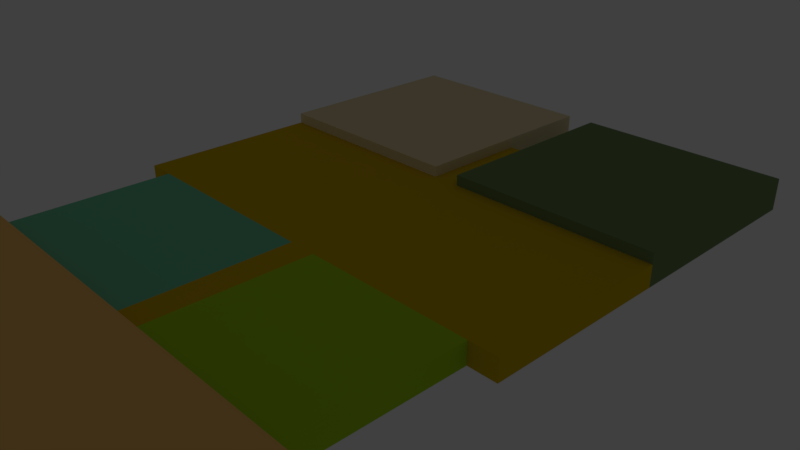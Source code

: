 # Source: phone_v4.blend  (saved by Blender 2.79.0; exported with 4.5.12 LTS)
import bpy
from mathutils import Matrix  # noqa: F401  (used for matrix-valued properties, if any)

bpy.ops.wm.read_factory_settings(use_empty=True)
scene = bpy.context.scene
scene.name = 'Scene'

# ---- collections
col_collection_1 = bpy.data.collections.new('Collection 1'); scene.collection.children.link(col_collection_1)
col_collection_1.hide_render = True
col_collection_1.hide_viewport = True
col_collection_2 = bpy.data.collections.new('Collection 2'); scene.collection.children.link(col_collection_2)
col_collection_2.hide_render = True
col_collection_2.hide_viewport = True
col_collection_3 = bpy.data.collections.new('Collection 3'); scene.collection.children.link(col_collection_3)
col_collection_4 = bpy.data.collections.new('Collection 4'); scene.collection.children.link(col_collection_4)
col_collection_5 = bpy.data.collections.new('Collection 5'); scene.collection.children.link(col_collection_5)
col_collection_6 = bpy.data.collections.new('Collection 6'); scene.collection.children.link(col_collection_6)
col_collection_7 = bpy.data.collections.new('Collection 7'); scene.collection.children.link(col_collection_7)
col_collection_8 = bpy.data.collections.new('Collection 8'); scene.collection.children.link(col_collection_8)
col_collection_9 = bpy.data.collections.new('Collection 9'); scene.collection.children.link(col_collection_9)
col_collection_9.hide_render = True
col_collection_9.hide_viewport = True
col_collection_10 = bpy.data.collections.new('Collection 10'); scene.collection.children.link(col_collection_10)
col_collection_10.hide_render = True
col_collection_10.hide_viewport = True
col_collection_11 = bpy.data.collections.new('Collection 11'); scene.collection.children.link(col_collection_11)
col_collection_11.hide_render = True
col_collection_11.hide_viewport = True
col_collection_20 = bpy.data.collections.new('Collection 20'); scene.collection.children.link(col_collection_20)
col_collection_20.hide_render = True
col_collection_20.hide_viewport = True

# ---- materials (node trees are filled in below, after node groups)
mat_material = bpy.data.materials.new('Material')
mat_material.alpha_threshold = 0.0
mat_material.use_transparent_shadow = False
mat_material.diffuse_color = (0.8963, 0.6514, 0.7991, 1.0)
mat_material.roughness = 0.5
mat_material.line_color = (0.0, 0.0, 0.0, 1.0)
mat_material_001 = bpy.data.materials.new('Material.001')
mat_material_001.alpha_threshold = 0.0
mat_material_001.use_transparent_shadow = False
mat_material_001.diffuse_color = (0.3005, 0.09084, 0.04092, 1.0)
mat_material_001.roughness = 0.5
mat_material_002 = bpy.data.materials.new('Material.002')
mat_material_002.alpha_threshold = 0.0
mat_material_002.use_transparent_shadow = False
mat_material_002.diffuse_color = (1.0, 0.5711, 0.1714, 1.0)
mat_material_002.roughness = 0.5
mat_material_003 = bpy.data.materials.new('Material.003')
mat_material_003.alpha_threshold = 0.0
mat_material_003.use_transparent_shadow = False
mat_material_003.diffuse_color = (0.6939, 0.4678, 0.005605, 1.0)
mat_material_003.roughness = 0.5
mat_material_004 = bpy.data.materials.new('Material.004')
mat_material_004.alpha_threshold = 0.0
mat_material_004.use_transparent_shadow = False
mat_material_004.diffuse_color = (0.855, 0.7305, 0.4342, 1.0)
mat_material_004.roughness = 0.5
mat_material_005 = bpy.data.materials.new('Material.005')
mat_material_005.alpha_threshold = 0.0
mat_material_005.use_transparent_shadow = False
mat_material_005.diffuse_color = (0.1878, 0.2874, 0.1221, 1.0)
mat_material_005.roughness = 0.5
mat_material_006 = bpy.data.materials.new('Material.006')
mat_material_006.alpha_threshold = 0.0
mat_material_006.use_transparent_shadow = False
mat_material_006.diffuse_color = (0.4287, 0.7231, 0.016, 1.0)
mat_material_006.roughness = 0.5
mat_material_007 = bpy.data.materials.new('Material.007')
mat_material_007.alpha_threshold = 0.0
mat_material_007.use_transparent_shadow = False
mat_material_007.diffuse_color = (0.1981, 0.624, 0.3813, 1.0)
mat_material_007.roughness = 0.5
mat_material_008 = bpy.data.materials.new('Material.008')
mat_material_008.alpha_threshold = 0.0
mat_material_008.use_transparent_shadow = False
mat_material_008.diffuse_color = (0.5271, 0.8308, 0.6795, 1.0)
mat_material_008.roughness = 0.5
mat_material_009 = bpy.data.materials.new('Material.009')
mat_material_009.alpha_threshold = 0.0
mat_material_009.use_transparent_shadow = False
mat_material_009.diffuse_color = (0.6724, 0.8388, 0.8714, 1.0)
mat_material_009.roughness = 0.5
mat_material_010 = bpy.data.materials.new('Material.010')
mat_material_010.alpha_threshold = 0.0
mat_material_010.use_transparent_shadow = False
mat_material_010.diffuse_color = (0.4342, 0.3712, 0.7682, 1.0)
mat_material_010.roughness = 0.5

# ---- material node trees

# ---- world
world_world = bpy.data.worlds.new('World'); scene.world = world_world
world_world.color = (0.05088, 0.05088, 0.05088)
world_world.use_sun_shadow = False
world_world.sun_shadow_jitter_overblur = 0.0
world_world.cycles.sampling_method = 'MANUAL'

# ---- cameras
cam_camera = bpy.data.cameras.new('Camera')
cam_camera.clip_end = 100.0
cam_camera.lens = 35.0
cam_camera.sensor_width = 32.0
cam_camera.sensor_height = 18.0
cam_camera.ortho_scale = 7.314
cam_camera.dof.focus_distance = 0.0
cam_camera.dof.aperture_fstop = 128.0

# ---- lights
light_lamp = bpy.data.lights.new('Lamp', 'POINT')
light_lamp.transmission_factor = 0.0
light_lamp.cutoff_distance = 30.0
light_lamp.energy = 100.0
light_lamp.shadow_buffer_clip_start = 1.001
light_lamp.shadow_soft_size = 0.1
light_lamp.shadow_maximum_resolution = 0.006
light_lamp.use_absolute_resolution = True

# ---- meshes
me_cube = bpy.data.meshes.new('Cube')
me_cube.from_pydata([(3.6, 7.0, 0.0), (3.6, -7.0, 0.0), (-3.6, -7.0, 0.0), (-3.6, 7.0, 0.0), (3.6, 7.0, 1.2), (3.6, -7.0, 1.2), (-3.6, -7.0, 1.2), (-3.6, 7.0, 1.2), (3.2, -6.6, 1.2), (-3.2, -6.6, 1.2), (3.2, -6.6, 0.3), (-3.2, -6.6, 0.3), (-3.6, 4.4, 1.2), (-3.2, 4.4, 0.3), (-3.6, 4.4, 0.0), (-3.2, 3.0, 0.3), (-3.2, 3.0, 1.2), (-3.6, 3.0, 1.2), (-3.6, 3.0, 0.0), (-3.6, 3.0, 0.3), (-3.6, 4.4, 0.3), (3.2, 4.4, 0.3), (3.2, 3.0, 0.3), (3.2, 3.0, 1.2), (3.6, 4.4, 1.2), (3.6, 3.0, 1.2), (3.6, 3.0, 0.0), (3.6, 4.4, 0.0), (3.6, 3.0, 0.3), (3.6, 4.4, 0.3), (-3.6, -1.2, 0.0), (-3.6, -1.2, 1.2), (-3.2, -1.2, 1.2), (-3.2, -1.2, 0.3), (-3.6, -2.6, 1.2), (-3.6, -2.6, 0.0), (-3.2, -2.6, 1.2), (-3.2, -2.6, 0.3), (-3.6, -1.2, 0.3), (-3.6, -2.6, 0.3), (3.6, -1.2, 1.2), (3.6, -1.2, 0.0), (3.2, -1.2, 1.2), (3.2, -1.2, 0.3), (3.6, -2.6, 1.2), (3.6, -2.6, 0.0), (3.2, -2.6, 1.2), (3.2, -2.6, 0.3), (3.6, -2.6, 0.3), (3.6, -1.2, 0.3), (-3.2, -5.6, 0.3), (3.2, -5.6, 0.3), (-2.8, -5.6, 0.6), (-2.8, -6.6, 0.6), (2.8, -5.6, 0.6), (-2.8, -6.6, 0.3), (-2.8, -5.6, 0.3), (2.8, -6.6, 0.6), (2.8, -6.6, 0.3), (2.8, -5.6, 0.3), (2.788, -6.6, 0.3), (-3.2, -6.6, 0.6), (3.2, -6.6, 0.6), (2.8, -6.6, 1.2), (-2.8, -6.6, 1.2)], [], [(0, 27, 26, 41, 45, 1, 2, 35, 30, 18, 14, 3), (56, 55, 53, 52), (0, 4, 24, 29, 27), (1, 5, 6, 2), (2, 6, 34, 39, 35), (4, 0, 3, 7), (10, 58, 57, 62), (5, 44, 46, 8), (8, 46, 47, 51, 10, 62), (20, 19, 15, 13), (14, 20, 12, 7, 3), (15, 16, 32, 33), (16, 17, 31, 32), (18, 19, 20, 14), (19, 17, 16, 15), (4, 7, 12, 24), (26, 28, 25, 40, 49, 41), (27, 29, 28, 26), (21, 22, 28, 29), (22, 23, 25, 28), (20, 29, 24, 12), (21, 13, 15, 33, 37, 50, 56, 59, 51, 47, 43, 22), (30, 38, 31, 17, 19, 18), (35, 39, 38, 30), (36, 34, 6, 9), (37, 36, 9, 61, 11, 50), (38, 33, 32, 31), (37, 33, 38, 39), (39, 34, 36, 37), (41, 49, 48, 45), (42, 40, 25, 23), (43, 42, 23, 22), (45, 48, 44, 5, 1), (48, 49, 43, 47), (40, 42, 43, 49), (47, 46, 44, 48), (55, 56, 50, 11), (51, 59, 60, 10), (6, 5, 8, 63, 64, 9), (58, 59, 54, 57), (59, 56, 52, 54), (61, 53, 55, 11), (61, 9, 64, 53), (52, 53, 57, 54), (8, 62, 57, 63), (53, 64, 63, 57)])
me_cube.materials.append(mat_material)
me_cube.use_remesh_preserve_volume = False
me_cube.use_remesh_preserve_attributes = False
me_cube.use_mirror_vertex_groups = False
me_cube.update()
me_cube_001 = bpy.data.meshes.new('Cube.001')
me_cube_001.from_pydata([(-3.8, -7.2, 0.0), (-3.8, -7.2, 0.5), (-3.8, 7.2, 0.0), (-3.8, 7.2, 0.5), (3.8, -7.2, 0.0), (3.8, -7.2, 0.5), (3.8, 7.2, 0.0), (3.8, 7.2, 0.5), (-3.6, -7.0, 0.5), (-3.6, 7.0, 0.5), (3.6, 7.0, 0.5), (3.6, -7.0, 0.5), (-3.6, -7.0, 0.2), (-3.6, 7.0, 0.2), (3.6, 7.0, 0.2), (3.6, -7.0, 0.2)], [], [(0, 1, 3, 2), (2, 3, 7, 6), (6, 7, 5, 4), (4, 5, 1, 0), (2, 6, 4, 0), (3, 1, 8, 9), (8, 11, 15, 12), (1, 5, 11, 8), (7, 3, 9, 10), (5, 7, 10, 11), (14, 13, 12, 15), (10, 9, 13, 14), (11, 10, 14, 15), (9, 8, 12, 13)])
me_cube_001.materials.append(mat_material_001)
me_cube_001.use_remesh_preserve_volume = False
me_cube_001.use_remesh_preserve_attributes = False
me_cube_001.use_mirror_vertex_groups = False
me_cube_001.update()
me_cube_002 = bpy.data.meshes.new('Cube.002')
me_cube_002.from_pydata([(-3.2, -1.5, 0.0), (-3.2, -1.5, 0.3), (-3.2, 1.5, 0.0), (-3.2, 1.5, 0.3), (3.2, -1.5, 0.0), (3.2, -1.5, 0.3), (3.2, 1.5, 0.0), (3.2, 1.5, 0.3), (2.8, 1.5, 0.3), (2.8, -1.5, 0.3), (-2.8, 1.5, 0.3), (-2.8, -1.5, 0.3), (2.8, 1.5, 0.6), (3.2, 1.5, 0.6), (3.2, -1.5, 0.6), (2.8, -1.5, 0.6), (-3.2, -1.5, 0.6), (-3.2, 1.5, 0.6), (-2.8, -1.5, 0.6), (-2.8, 1.5, 0.6)], [], [(0, 1, 3, 2), (2, 3, 10, 8, 7, 6), (6, 7, 5, 4), (4, 5, 9, 11, 1, 0), (2, 6, 4, 0), (7, 8, 12, 13), (9, 8, 10, 11), (1, 11, 18, 16), (13, 12, 15, 14), (8, 9, 15, 12), (5, 7, 13, 14), (9, 5, 14, 15), (18, 19, 17, 16), (11, 10, 19, 18), (10, 3, 17, 19), (3, 1, 16, 17)])
me_cube_002.materials.append(mat_material_002)
me_cube_002.use_remesh_preserve_volume = False
me_cube_002.use_remesh_preserve_attributes = False
me_cube_002.use_mirror_vertex_groups = False
me_cube_002.update()
me_cube_003 = bpy.data.meshes.new('Cube.003')
me_cube_003.from_pydata([(-3.2, 2.7, -0.15), (-3.2, 2.7, 0.15), (3.2, 2.7, -0.15), (3.2, 2.7, 0.15), (-3.2, 0.1, -0.15), (3.2, 0.1, 0.15), (-3.2, 0.1, 0.15), (3.2, 0.1, -0.15), (0.2, 4.3, -0.15), (0.2, 4.3, 0.15), (0.4, -4.3, -0.15), (0.4, -4.3, 0.15), (0.2, 2.7, 0.15), (0.2, 2.7, -0.15), (0.4, 0.1, 0.15), (0.4, 0.1, -0.15), (-0.2, 4.3, -0.15), (0.0, -4.3, 0.15), (-0.2, 2.7, -0.15), (0.0, 0.1, -0.15), (-0.2, 4.3, 0.15), (0.0, -4.3, -0.15), (-0.2, 2.7, 0.15), (0.0, 0.1, 0.15), (0.0, -4.3, 0.0), (-3.2, 0.1, 0.0), (0.0, 0.1, 0.0), (-2.8, 0.1, 0.0), (-2.8, -4.3, 0.0), (-2.8, -4.3, -0.15), (-2.8, 0.1, -0.15)], [], [(21, 19, 15, 10), (15, 14, 11, 10), (23, 17, 11, 14), (18, 0, 1, 22), (13, 8, 9, 12), (12, 3, 2, 13), (4, 6, 1, 0), (7, 4, 0, 2), (2, 3, 5, 7), (24, 26, 27, 28), (16, 8, 13, 18), (14, 15, 7, 5), (19, 21, 29, 30), (16, 20, 9, 8), (18, 22, 20, 16), (9, 20, 22, 12), (23, 6, 25, 27, 26), (10, 11, 17, 21), (6, 5, 3, 1), (17, 23, 26, 24), (24, 28, 29, 21), (25, 4, 30, 27), (30, 29, 28, 27)])
me_cube_003.materials.append(mat_material_003)
me_cube_003.use_remesh_preserve_volume = False
me_cube_003.use_remesh_preserve_attributes = False
me_cube_003.use_mirror_vertex_groups = False
me_cube_003.update()
me_cube_004 = bpy.data.meshes.new('Cube.004')
me_cube_004.from_pydata([(-1.5, -1.5, -0.25), (-1.5, -1.5, 0.25), (-1.5, 1.5, -0.25), (-1.5, 1.5, 0.25), (1.5, -1.5, -0.25), (1.5, -1.5, 0.25), (1.5, 1.5, -0.25), (1.5, 1.5, 0.25)], [], [(0, 1, 3, 2), (2, 3, 7, 6), (6, 7, 5, 4), (4, 5, 1, 0), (2, 6, 4, 0), (7, 3, 1, 5)])
me_cube_004.materials.append(mat_material_004)
me_cube_004.use_remesh_preserve_volume = False
me_cube_004.use_remesh_preserve_attributes = False
me_cube_004.use_mirror_vertex_groups = False
me_cube_004.update()
me_cube_005 = bpy.data.meshes.new('Cube.005')
me_cube_005.from_pydata([(-1.5, -1.5, -0.25), (-1.5, -1.5, 0.25), (-1.5, 1.5, -0.25), (-1.5, 1.5, 0.25), (1.5, -1.5, -0.25), (1.5, -1.5, 0.25), (1.5, 1.5, -0.25), (1.5, 1.5, 0.25)], [], [(0, 1, 3, 2), (2, 3, 7, 6), (6, 7, 5, 4), (4, 5, 1, 0), (2, 6, 4, 0), (7, 3, 1, 5)])
me_cube_005.materials.append(mat_material_005)
me_cube_005.use_remesh_preserve_volume = False
me_cube_005.use_remesh_preserve_attributes = False
me_cube_005.use_mirror_vertex_groups = False
me_cube_005.update()
me_cube_006 = bpy.data.meshes.new('Cube.006')
me_cube_006.from_pydata([(-1.4, -2.2, -0.225), (-1.4, -2.2, 0.075), (-1.4, 2.2, -0.225), (-1.4, 2.2, 0.075), (1.0, -2.2, -0.225), (1.0, -2.2, 0.075), (1.0, 2.2, -0.225), (1.0, 2.2, 0.075)], [], [(0, 1, 3, 2), (2, 3, 7, 6), (6, 7, 5, 4), (4, 5, 1, 0), (2, 6, 4, 0), (7, 3, 1, 5)])
me_cube_006.materials.append(mat_material_006)
me_cube_006.use_remesh_preserve_volume = False
me_cube_006.use_remesh_preserve_attributes = False
me_cube_006.use_mirror_vertex_groups = False
me_cube_006.update()
me_cube_007 = bpy.data.meshes.new('Cube.007')
me_cube_007.from_pydata([(-1.2, -2.2, -0.15), (-1.2, -2.2, 0.0), (-1.2, 2.2, -0.15), (-1.2, 2.2, 0.0), (1.6, -2.2, -0.15), (1.6, -2.2, 0.0), (1.6, 2.2, -0.15), (1.6, 2.2, 0.0)], [], [(0, 1, 3, 2), (2, 3, 7, 6), (6, 7, 5, 4), (4, 5, 1, 0), (2, 6, 4, 0), (7, 3, 1, 5)])
me_cube_007.materials.append(mat_material_007)
me_cube_007.use_remesh_preserve_volume = False
me_cube_007.use_remesh_preserve_attributes = False
me_cube_007.use_mirror_vertex_groups = False
me_cube_007.update()
me_cube_008 = bpy.data.meshes.new('Cube.008')
me_cube_008.from_pydata([(-3.2, -4.0, 0.0), (-3.2, -4.0, 0.15), (-3.2, 4.0, 0.0), (-3.2, 4.0, 0.15), (3.2, -4.0, 0.0), (3.2, -4.0, 0.15), (3.2, 4.0, 0.0), (3.2, 4.0, 0.15), (-3.2, 0.0, 0.0), (-3.2, 0.0, 0.15), (3.2, 0.0, 0.0), (3.2, 0.0, 0.15), (-3.2, 0.0, 0.45), (-3.2, 4.0, 0.45), (3.2, 4.0, 0.45), (3.2, 0.0, 0.45)], [], [(8, 9, 3, 2), (2, 3, 7, 6), (10, 11, 5, 4), (4, 5, 1, 0), (8, 10, 4, 0), (11, 9, 1, 5), (7, 3, 13, 14), (2, 6, 10, 8), (6, 7, 11, 10), (0, 1, 9, 8), (14, 13, 12, 15), (9, 11, 15, 12), (11, 7, 14, 15), (3, 9, 12, 13)])
me_cube_008.materials.append(mat_material_008)
me_cube_008.use_remesh_preserve_volume = False
me_cube_008.use_remesh_preserve_attributes = False
me_cube_008.use_mirror_vertex_groups = False
me_cube_008.update()
me_cube_009 = bpy.data.meshes.new('Cube.009')
me_cube_009.from_pydata([(-3.2, -3.5, -8.941e-09), (-3.2, -3.5, 0.3), (-3.2, 3.5, -8.941e-09), (-3.2, 3.5, 0.3), (3.2, -3.5, -8.941e-09), (3.2, -3.5, 0.3), (3.2, 3.5, -8.941e-09), (3.2, 3.5, 0.3)], [], [(0, 1, 3, 2), (2, 3, 7, 6), (6, 7, 5, 4), (4, 5, 1, 0), (2, 6, 4, 0), (7, 3, 1, 5)])
me_cube_009.materials.append(mat_material_009)
me_cube_009.use_remesh_preserve_volume = False
me_cube_009.use_remesh_preserve_attributes = False
me_cube_009.use_mirror_vertex_groups = False
me_cube_009.update()
me_cube_010 = bpy.data.meshes.new('Cube.010')
me_cube_010.from_pydata([(-3.8, -7.2, 0.0), (-3.8, -7.2, 1.1), (-3.8, 7.2, 0.0), (-3.8, 7.2, 1.1), (3.8, -7.2, 0.0), (3.8, -7.2, 1.1), (3.8, 7.2, 0.0), (3.8, 7.2, 1.1), (-3.6, -7.0, 1.1), (-3.6, 7.0, 1.1), (3.6, 7.0, 1.1), (3.6, -7.0, 1.1), (-3.6, -7.0, 0.2), (-3.6, 7.0, 0.2), (3.6, 7.0, 0.2), (3.6, -7.0, 0.2)], [], [(0, 1, 3, 2), (2, 3, 7, 6), (6, 7, 5, 4), (4, 5, 1, 0), (2, 6, 4, 0), (3, 1, 8, 9), (8, 11, 15, 12), (1, 5, 11, 8), (7, 3, 9, 10), (5, 7, 10, 11), (14, 13, 12, 15), (10, 9, 13, 14), (11, 10, 14, 15), (9, 8, 12, 13)])
me_cube_010.materials.append(mat_material_010)
me_cube_010.use_remesh_preserve_volume = False
me_cube_010.use_remesh_preserve_attributes = False
me_cube_010.use_mirror_vertex_groups = False
me_cube_010.update()

# ---- objects
ob_body = bpy.data.objects.new('body', me_cube)
ob_screen = bpy.data.objects.new('screen', me_cube_001)
ob_subboard = bpy.data.objects.new('subboard', me_cube_002)
ob_motherboard = bpy.data.objects.new('motherboard', me_cube_003)
ob_cpu = bpy.data.objects.new('cpu', me_cube_004)
ob_gpu = bpy.data.objects.new('gpu', me_cube_005)
ob_storage = bpy.data.objects.new('storage', me_cube_006)
ob_memory = bpy.data.objects.new('memory', me_cube_007)
ob_seperator = bpy.data.objects.new('seperator', me_cube_008)
ob_battery = bpy.data.objects.new('battery', me_cube_009)
ob_cover = bpy.data.objects.new('cover', me_cube_010)
ob_lamp = bpy.data.objects.new('Lamp', light_lamp)
ob_camera = bpy.data.objects.new('Camera', cam_camera)

# ---- transforms, parenting, visibility, modifiers, constraints
ob_body.location = (0.0, 0.0, 0.0)
ob_body.lock_rotations_4d = False
ob_body.empty_display_type = 'ARROWS'
ob_body.lineart.crease_threshold = 0.0
ob_screen.location = (0.0, 0.0, -0.2)
ob_screen.lineart.crease_threshold = 0.0
ob_subboard.location = (0.0, -5.1, 0.9)
ob_subboard.rotation_euler = (3.142, 0.0, 0.0)
ob_subboard.lineart.crease_threshold = 0.0
ob_motherboard.location = (0.0, -1.3, 0.45)
ob_motherboard.lineart.crease_threshold = 0.0
ob_cpu.location = (-1.7, 2.9, 0.525)
ob_cpu.scale = (1.0, 1.0, 0.9)
ob_cpu.lineart.crease_threshold = 0.0
ob_gpu.location = (1.7, 2.9, 0.525)
ob_gpu.scale = (1.0, 1.0, 0.9)
ob_gpu.lineart.crease_threshold = 0.0
ob_storage.location = (1.8, -3.4, 0.525)
ob_storage.lineart.crease_threshold = 0.0
ob_memory.location = (-1.6, -3.4, 0.6)
ob_memory.lineart.crease_threshold = 0.0
ob_seperator.location = (0.0, 0.4, 0.75)
ob_seperator.lineart.crease_threshold = 0.0
ob_battery.location = (0.0, -3.1, 0.9)
ob_battery.lineart.crease_threshold = 0.0
ob_cover.location = (0.0, 0.0, 1.4)
ob_cover.rotation_euler = (3.142, 0.0, 0.0)
ob_cover.lineart.crease_threshold = 0.0
ob_lamp.location = (4.076, 1.005, 5.904)
ob_lamp.rotation_euler = (0.6503, 0.05522, 1.866)
ob_lamp.lock_rotations_4d = False
ob_lamp.empty_display_type = 'ARROWS'
ob_lamp.color = (0.0, 0.0, 0.0, 0.0)
ob_lamp.lineart.crease_threshold = 0.0
ob_camera.location = (7.481, -6.508, 5.344)
ob_camera.rotation_euler = (1.109, 0.0, 0.8149)
ob_camera.lock_rotations_4d = False
ob_camera.empty_display_type = 'ARROWS'
ob_camera.color = (0.0, 0.0, 0.0, 0.0)
ob_camera.display_type = 'WIRE'
ob_camera.lineart.crease_threshold = 0.0

# ---- collection membership
col_collection_1.objects.link(ob_body)
col_collection_2.objects.link(ob_screen)
col_collection_3.objects.link(ob_subboard)
col_collection_4.objects.link(ob_motherboard)
col_collection_5.objects.link(ob_cpu)
col_collection_6.objects.link(ob_gpu)
col_collection_7.objects.link(ob_storage)
col_collection_8.objects.link(ob_memory)
col_collection_9.objects.link(ob_seperator)
col_collection_10.objects.link(ob_battery)
col_collection_11.objects.link(ob_cover)
col_collection_20.objects.link(ob_lamp)
col_collection_20.objects.link(ob_camera)

# ---- scene / render settings (as saved in the file)
scene.camera = ob_camera
scene.frame_start = 1; scene.frame_end = 250; scene.frame_set(1)
scene.render.engine = 'BLENDER_EEVEE_NEXT'
scene.render.resolution_percentage = 50
scene.render.dither_intensity = 0.0
scene.cycles.use_denoising = False
scene.cycles.samples = 128
scene.cycles.sampling_pattern = 'TABULATED_SOBOL'
scene.cycles.use_adaptive_sampling = False
scene.cycles.use_light_tree = False
scene.cycles.blur_glossy = 0.0
scene.cycles.sample_clamp_indirect = 0.0
scene.view_settings.view_transform = 'Standard'
bpy.context.view_layer.update()
